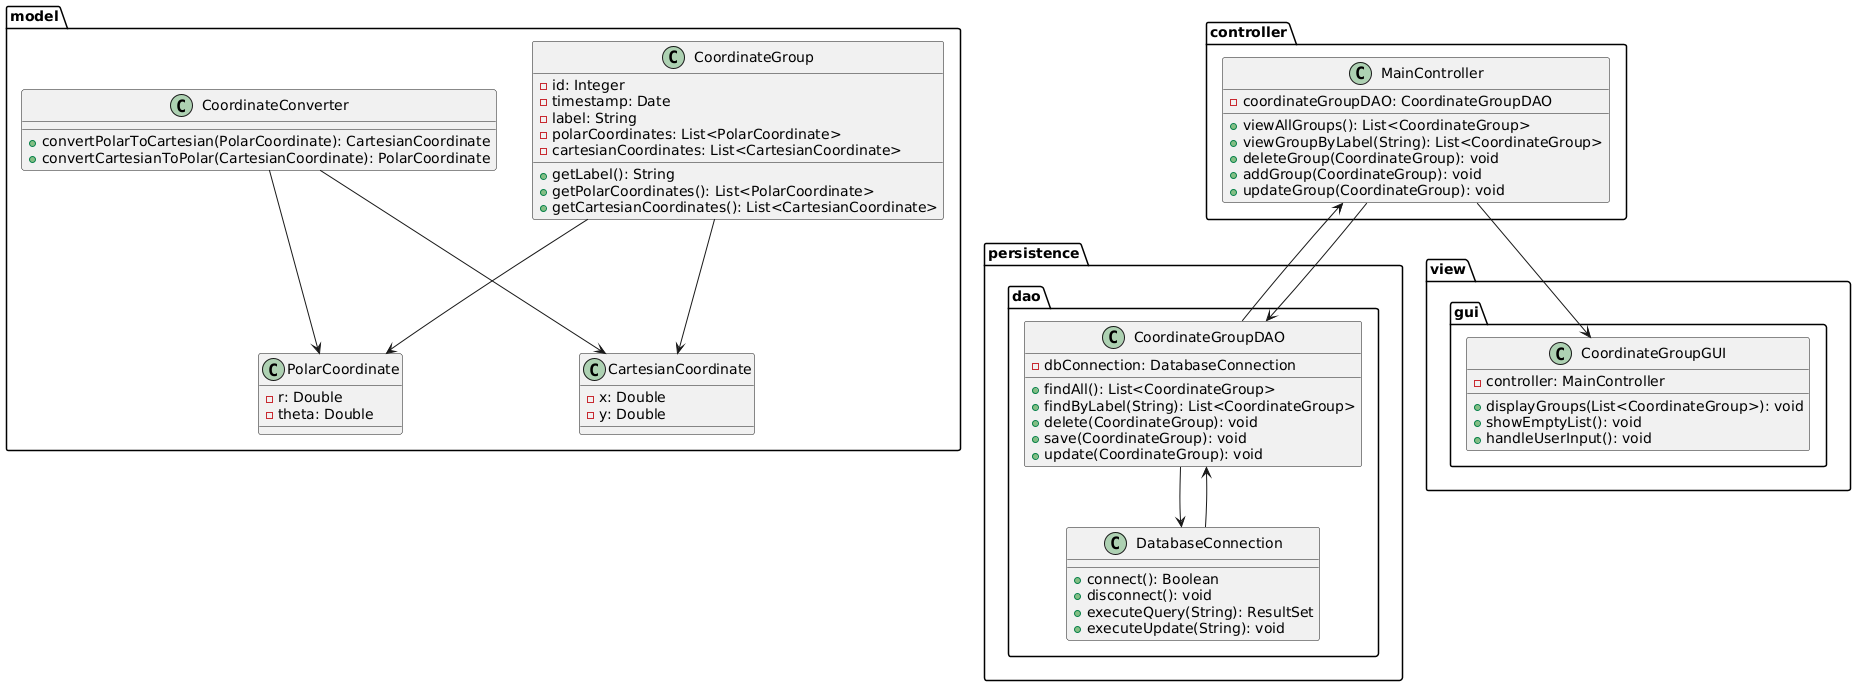

The diagram above was rendered by PlantUML. Its source (embedded in the PNG):
@startuml
package model {
    class CoordinateGroup {
        - id: Integer
        - timestamp: Date
        - label: String
        - polarCoordinates: List<PolarCoordinate>
        - cartesianCoordinates: List<CartesianCoordinate>

        + getLabel(): String
        + getPolarCoordinates(): List<PolarCoordinate>
        + getCartesianCoordinates(): List<CartesianCoordinate>
    }

    class PolarCoordinate {
        - r: Double
        - theta: Double
    }

    class CartesianCoordinate {
        - x: Double
        - y: Double
    }

    class CoordinateConverter {
        + convertPolarToCartesian(PolarCoordinate): CartesianCoordinate
        + convertCartesianToPolar(CartesianCoordinate): PolarCoordinate
    }
}

package controller {
    class MainController {
        - coordinateGroupDAO: CoordinateGroupDAO

        + viewAllGroups(): List<CoordinateGroup>
        + viewGroupByLabel(String): List<CoordinateGroup>
        + deleteGroup(CoordinateGroup): void
        + addGroup(CoordinateGroup): void
        + updateGroup(CoordinateGroup): void
    }
}

package persistence.dao {
    class CoordinateGroupDAO {
        - dbConnection: DatabaseConnection

        + findAll(): List<CoordinateGroup>
        + findByLabel(String): List<CoordinateGroup>
        + delete(CoordinateGroup): void
        + save(CoordinateGroup): void
        + update(CoordinateGroup): void
    }

    class DatabaseConnection {
        + connect(): Boolean
        + disconnect(): void
        + executeQuery(String): ResultSet
        + executeUpdate(String): void
    }
}

package view.gui {
    class CoordinateGroupGUI {
        - controller: MainController

        + displayGroups(List<CoordinateGroup>): void
        + showEmptyList(): void
        + handleUserInput(): void
    }
}

' Associations
MainController --> CoordinateGroupDAO
CoordinateGroupDAO --> DatabaseConnection
DatabaseConnection --> CoordinateGroupDAO
CoordinateGroupDAO --> MainController
MainController --> CoordinateGroupGUI
CoordinateGroup --> PolarCoordinate
CoordinateGroup --> CartesianCoordinate
CoordinateConverter --> PolarCoordinate
CoordinateConverter --> CartesianCoordinate
@enduml